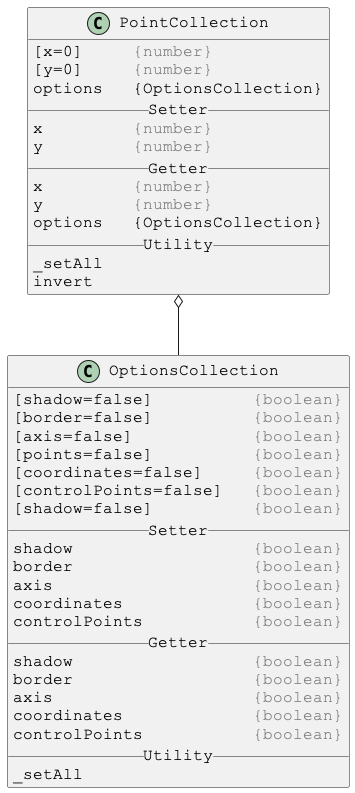

The diagram above was rendered by PlantUML. Its source (embedded in the PNG):
@startuml

skinparam DefaultFontSize 16
skinparam DefaultFontName Courier New

class PointCollection {
[x=0]     <color:gray>{number}</color>
[y=0]     <color:gray>{number}</color>
options   {OptionsCollection}
__ Setter __
x         <color:gray>{number}</color>
y         <color:gray>{number}</color>
__ Getter __
x         <color:gray>{number}</color>
y         <color:gray>{number}</color>
options   {OptionsCollection}
__ Utility __
_setAll
invert
}

PointCollection o-- OptionsCollection



skinparam DefaultFontSize 16
skinparam DefaultFontName Courier New

class OptionsCollection {
[shadow=false]          <color:gray>{boolean}</color>
[border=false]          <color:gray>{boolean}</color>
[axis=false]            <color:gray>{boolean}</color>
[points=false]          <color:gray>{boolean}</color>
[coordinates=false]     <color:gray>{boolean}</color>
[controlPoints=false]   <color:gray>{boolean}</color>
[shadow=false]          <color:gray>{boolean}</color>
__ Setter __
shadow                  <color:gray>{boolean}</color>
border                  <color:gray>{boolean}</color>
axis                    <color:gray>{boolean}</color>
coordinates             <color:gray>{boolean}</color>
controlPoints           <color:gray>{boolean}</color>
__ Getter __
shadow                  <color:gray>{boolean}</color>
border                  <color:gray>{boolean}</color>
axis                    <color:gray>{boolean}</color>
coordinates             <color:gray>{boolean}</color>
controlPoints           <color:gray>{boolean}</color>
__ Utility __
_setAll
}

@enduml